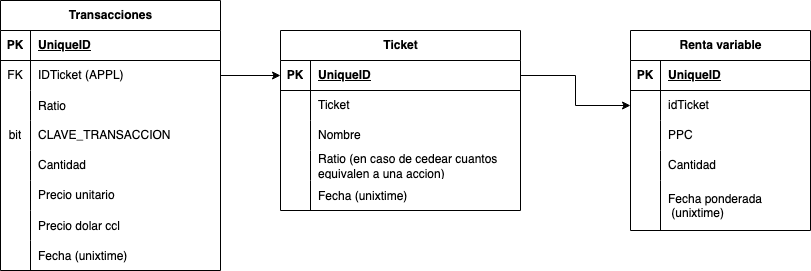

The diagram above was exported from draw.io. Its source (the exported page's mxGraphModel, read from the mxfile embedded in the PNG):
<mxGraphModel dx="880" dy="409" grid="1" gridSize="10" guides="1" tooltips="1" connect="1" arrows="1" fold="1" page="1" pageScale="1" pageWidth="850" pageHeight="1100" math="0" shadow="0" extFonts="Permanent Marker^https://fonts.googleapis.com/css?family=Permanent+Marker">
  <root>
    <mxCell id="0" />
    <mxCell id="1" parent="0" />
    <mxCell id="z4zidKl4Wr_ApVbkZZeq-43" value="" style="edgeStyle=orthogonalEdgeStyle;rounded=0;orthogonalLoop=1;jettySize=auto;html=1;entryX=0;entryY=0.5;entryDx=0;entryDy=0;exitX=1;exitY=0.5;exitDx=0;exitDy=0;" edge="1" parent="1" source="z4zidKl4Wr_ApVbkZZeq-67" target="z4zidKl4Wr_ApVbkZZeq-25">
      <mxGeometry relative="1" as="geometry">
        <mxPoint x="341" y="320" as="sourcePoint" />
      </mxGeometry>
    </mxCell>
    <mxCell id="z4zidKl4Wr_ApVbkZZeq-24" value="Ticket" style="shape=table;startSize=30;container=1;collapsible=1;childLayout=tableLayout;fixedRows=1;rowLines=0;fontStyle=1;align=center;resizeLast=1;html=1;" vertex="1" parent="1">
      <mxGeometry x="320" y="310" width="240" height="180" as="geometry" />
    </mxCell>
    <mxCell id="z4zidKl4Wr_ApVbkZZeq-25" value="" style="shape=tableRow;horizontal=0;startSize=0;swimlaneHead=0;swimlaneBody=0;fillColor=none;collapsible=0;dropTarget=0;points=[[0,0.5],[1,0.5]];portConstraint=eastwest;top=0;left=0;right=0;bottom=1;" vertex="1" parent="z4zidKl4Wr_ApVbkZZeq-24">
      <mxGeometry y="30" width="240" height="30" as="geometry" />
    </mxCell>
    <mxCell id="z4zidKl4Wr_ApVbkZZeq-26" value="PK" style="shape=partialRectangle;connectable=0;fillColor=none;top=0;left=0;bottom=0;right=0;fontStyle=1;overflow=hidden;whiteSpace=wrap;html=1;" vertex="1" parent="z4zidKl4Wr_ApVbkZZeq-25">
      <mxGeometry width="30" height="30" as="geometry">
        <mxRectangle width="30" height="30" as="alternateBounds" />
      </mxGeometry>
    </mxCell>
    <mxCell id="z4zidKl4Wr_ApVbkZZeq-27" value="UniqueID" style="shape=partialRectangle;connectable=0;fillColor=none;top=0;left=0;bottom=0;right=0;align=left;spacingLeft=6;fontStyle=5;overflow=hidden;whiteSpace=wrap;html=1;" vertex="1" parent="z4zidKl4Wr_ApVbkZZeq-25">
      <mxGeometry x="30" width="210" height="30" as="geometry">
        <mxRectangle width="210" height="30" as="alternateBounds" />
      </mxGeometry>
    </mxCell>
    <mxCell id="z4zidKl4Wr_ApVbkZZeq-31" value="" style="shape=tableRow;horizontal=0;startSize=0;swimlaneHead=0;swimlaneBody=0;fillColor=none;collapsible=0;dropTarget=0;points=[[0,0.5],[1,0.5]];portConstraint=eastwest;top=0;left=0;right=0;bottom=0;" vertex="1" parent="z4zidKl4Wr_ApVbkZZeq-24">
      <mxGeometry y="60" width="240" height="30" as="geometry" />
    </mxCell>
    <mxCell id="z4zidKl4Wr_ApVbkZZeq-32" value="" style="shape=partialRectangle;connectable=0;fillColor=none;top=0;left=0;bottom=0;right=0;editable=1;overflow=hidden;whiteSpace=wrap;html=1;" vertex="1" parent="z4zidKl4Wr_ApVbkZZeq-31">
      <mxGeometry width="30" height="30" as="geometry">
        <mxRectangle width="30" height="30" as="alternateBounds" />
      </mxGeometry>
    </mxCell>
    <mxCell id="z4zidKl4Wr_ApVbkZZeq-33" value="Ticket" style="shape=partialRectangle;connectable=0;fillColor=none;top=0;left=0;bottom=0;right=0;align=left;spacingLeft=6;overflow=hidden;whiteSpace=wrap;html=1;" vertex="1" parent="z4zidKl4Wr_ApVbkZZeq-31">
      <mxGeometry x="30" width="210" height="30" as="geometry">
        <mxRectangle width="210" height="30" as="alternateBounds" />
      </mxGeometry>
    </mxCell>
    <mxCell id="z4zidKl4Wr_ApVbkZZeq-34" value="" style="shape=tableRow;horizontal=0;startSize=0;swimlaneHead=0;swimlaneBody=0;fillColor=none;collapsible=0;dropTarget=0;points=[[0,0.5],[1,0.5]];portConstraint=eastwest;top=0;left=0;right=0;bottom=0;" vertex="1" parent="z4zidKl4Wr_ApVbkZZeq-24">
      <mxGeometry y="90" width="240" height="30" as="geometry" />
    </mxCell>
    <mxCell id="z4zidKl4Wr_ApVbkZZeq-35" value="" style="shape=partialRectangle;connectable=0;fillColor=none;top=0;left=0;bottom=0;right=0;editable=1;overflow=hidden;whiteSpace=wrap;html=1;" vertex="1" parent="z4zidKl4Wr_ApVbkZZeq-34">
      <mxGeometry width="30" height="30" as="geometry">
        <mxRectangle width="30" height="30" as="alternateBounds" />
      </mxGeometry>
    </mxCell>
    <mxCell id="z4zidKl4Wr_ApVbkZZeq-36" value="Nombre" style="shape=partialRectangle;connectable=0;fillColor=none;top=0;left=0;bottom=0;right=0;align=left;spacingLeft=6;overflow=hidden;whiteSpace=wrap;html=1;" vertex="1" parent="z4zidKl4Wr_ApVbkZZeq-34">
      <mxGeometry x="30" width="210" height="30" as="geometry">
        <mxRectangle width="210" height="30" as="alternateBounds" />
      </mxGeometry>
    </mxCell>
    <mxCell id="z4zidKl4Wr_ApVbkZZeq-37" value="" style="shape=tableRow;horizontal=0;startSize=0;swimlaneHead=0;swimlaneBody=0;fillColor=none;collapsible=0;dropTarget=0;points=[[0,0.5],[1,0.5]];portConstraint=eastwest;top=0;left=0;right=0;bottom=0;" vertex="1" parent="z4zidKl4Wr_ApVbkZZeq-24">
      <mxGeometry y="120" width="240" height="30" as="geometry" />
    </mxCell>
    <mxCell id="z4zidKl4Wr_ApVbkZZeq-38" value="" style="shape=partialRectangle;connectable=0;fillColor=none;top=0;left=0;bottom=0;right=0;editable=1;overflow=hidden;whiteSpace=wrap;html=1;" vertex="1" parent="z4zidKl4Wr_ApVbkZZeq-37">
      <mxGeometry width="30" height="30" as="geometry">
        <mxRectangle width="30" height="30" as="alternateBounds" />
      </mxGeometry>
    </mxCell>
    <mxCell id="z4zidKl4Wr_ApVbkZZeq-39" value="Ratio (en caso de cedear cuantos equivalen a una accion)" style="shape=partialRectangle;connectable=0;fillColor=none;top=0;left=0;bottom=0;right=0;align=left;spacingLeft=6;overflow=hidden;whiteSpace=wrap;html=1;" vertex="1" parent="z4zidKl4Wr_ApVbkZZeq-37">
      <mxGeometry x="30" width="210" height="30" as="geometry">
        <mxRectangle width="210" height="30" as="alternateBounds" />
      </mxGeometry>
    </mxCell>
    <mxCell id="z4zidKl4Wr_ApVbkZZeq-40" value="" style="shape=tableRow;horizontal=0;startSize=0;swimlaneHead=0;swimlaneBody=0;fillColor=none;collapsible=0;dropTarget=0;points=[[0,0.5],[1,0.5]];portConstraint=eastwest;top=0;left=0;right=0;bottom=0;" vertex="1" parent="z4zidKl4Wr_ApVbkZZeq-24">
      <mxGeometry y="150" width="240" height="30" as="geometry" />
    </mxCell>
    <mxCell id="z4zidKl4Wr_ApVbkZZeq-41" value="" style="shape=partialRectangle;connectable=0;fillColor=none;top=0;left=0;bottom=0;right=0;editable=1;overflow=hidden;" vertex="1" parent="z4zidKl4Wr_ApVbkZZeq-40">
      <mxGeometry width="30" height="30" as="geometry">
        <mxRectangle width="30" height="30" as="alternateBounds" />
      </mxGeometry>
    </mxCell>
    <mxCell id="z4zidKl4Wr_ApVbkZZeq-42" value="Fecha (unixtime)" style="shape=partialRectangle;connectable=0;fillColor=none;top=0;left=0;bottom=0;right=0;align=left;spacingLeft=6;overflow=hidden;" vertex="1" parent="z4zidKl4Wr_ApVbkZZeq-40">
      <mxGeometry x="30" width="210" height="30" as="geometry">
        <mxRectangle width="210" height="30" as="alternateBounds" />
      </mxGeometry>
    </mxCell>
    <mxCell id="z4zidKl4Wr_ApVbkZZeq-63" value="&lt;div&gt;Transacciones&lt;/div&gt;" style="shape=table;startSize=30;container=1;collapsible=1;childLayout=tableLayout;fixedRows=1;rowLines=0;fontStyle=1;align=center;resizeLast=1;html=1;" vertex="1" parent="1">
      <mxGeometry x="40" y="280" width="220" height="270" as="geometry" />
    </mxCell>
    <mxCell id="z4zidKl4Wr_ApVbkZZeq-64" value="" style="shape=tableRow;horizontal=0;startSize=0;swimlaneHead=0;swimlaneBody=0;fillColor=none;collapsible=0;dropTarget=0;points=[[0,0.5],[1,0.5]];portConstraint=eastwest;top=0;left=0;right=0;bottom=1;" vertex="1" parent="z4zidKl4Wr_ApVbkZZeq-63">
      <mxGeometry y="30" width="220" height="30" as="geometry" />
    </mxCell>
    <mxCell id="z4zidKl4Wr_ApVbkZZeq-65" value="PK" style="shape=partialRectangle;connectable=0;fillColor=none;top=0;left=0;bottom=0;right=0;fontStyle=1;overflow=hidden;whiteSpace=wrap;html=1;" vertex="1" parent="z4zidKl4Wr_ApVbkZZeq-64">
      <mxGeometry width="30" height="30" as="geometry">
        <mxRectangle width="30" height="30" as="alternateBounds" />
      </mxGeometry>
    </mxCell>
    <mxCell id="z4zidKl4Wr_ApVbkZZeq-66" value="UniqueID" style="shape=partialRectangle;connectable=0;fillColor=none;top=0;left=0;bottom=0;right=0;align=left;spacingLeft=6;fontStyle=5;overflow=hidden;whiteSpace=wrap;html=1;" vertex="1" parent="z4zidKl4Wr_ApVbkZZeq-64">
      <mxGeometry x="30" width="190" height="30" as="geometry">
        <mxRectangle width="190" height="30" as="alternateBounds" />
      </mxGeometry>
    </mxCell>
    <mxCell id="z4zidKl4Wr_ApVbkZZeq-67" value="" style="shape=tableRow;horizontal=0;startSize=0;swimlaneHead=0;swimlaneBody=0;fillColor=none;collapsible=0;dropTarget=0;points=[[0,0.5],[1,0.5]];portConstraint=eastwest;top=0;left=0;right=0;bottom=0;" vertex="1" parent="z4zidKl4Wr_ApVbkZZeq-63">
      <mxGeometry y="60" width="220" height="30" as="geometry" />
    </mxCell>
    <mxCell id="z4zidKl4Wr_ApVbkZZeq-68" value="FK" style="shape=partialRectangle;connectable=0;fillColor=none;top=0;left=0;bottom=0;right=0;fontStyle=0;overflow=hidden;whiteSpace=wrap;html=1;" vertex="1" parent="z4zidKl4Wr_ApVbkZZeq-67">
      <mxGeometry width="30" height="30" as="geometry">
        <mxRectangle width="30" height="30" as="alternateBounds" />
      </mxGeometry>
    </mxCell>
    <mxCell id="z4zidKl4Wr_ApVbkZZeq-69" value="IDTicket (APPL)" style="shape=partialRectangle;connectable=0;fillColor=none;top=0;left=0;bottom=0;right=0;align=left;spacingLeft=6;fontStyle=0;overflow=hidden;whiteSpace=wrap;html=1;" vertex="1" parent="z4zidKl4Wr_ApVbkZZeq-67">
      <mxGeometry x="30" width="190" height="30" as="geometry">
        <mxRectangle width="190" height="30" as="alternateBounds" />
      </mxGeometry>
    </mxCell>
    <mxCell id="z4zidKl4Wr_ApVbkZZeq-70" value="" style="shape=tableRow;horizontal=0;startSize=0;swimlaneHead=0;swimlaneBody=0;fillColor=none;collapsible=0;dropTarget=0;points=[[0,0.5],[1,0.5]];portConstraint=eastwest;top=0;left=0;right=0;bottom=0;" vertex="1" parent="z4zidKl4Wr_ApVbkZZeq-63">
      <mxGeometry y="90" width="220" height="30" as="geometry" />
    </mxCell>
    <mxCell id="z4zidKl4Wr_ApVbkZZeq-71" value="" style="shape=partialRectangle;connectable=0;fillColor=none;top=0;left=0;bottom=0;right=0;editable=1;overflow=hidden;" vertex="1" parent="z4zidKl4Wr_ApVbkZZeq-70">
      <mxGeometry width="30" height="30" as="geometry">
        <mxRectangle width="30" height="30" as="alternateBounds" />
      </mxGeometry>
    </mxCell>
    <mxCell id="z4zidKl4Wr_ApVbkZZeq-72" value="Ratio" style="shape=partialRectangle;connectable=0;fillColor=none;top=0;left=0;bottom=0;right=0;align=left;spacingLeft=6;overflow=hidden;" vertex="1" parent="z4zidKl4Wr_ApVbkZZeq-70">
      <mxGeometry x="30" width="190" height="30" as="geometry">
        <mxRectangle width="190" height="30" as="alternateBounds" />
      </mxGeometry>
    </mxCell>
    <mxCell id="z4zidKl4Wr_ApVbkZZeq-73" value="" style="shape=tableRow;horizontal=0;startSize=0;swimlaneHead=0;swimlaneBody=0;fillColor=none;collapsible=0;dropTarget=0;points=[[0,0.5],[1,0.5]];portConstraint=eastwest;top=0;left=0;right=0;bottom=0;" vertex="1" parent="z4zidKl4Wr_ApVbkZZeq-63">
      <mxGeometry y="120" width="220" height="30" as="geometry" />
    </mxCell>
    <mxCell id="z4zidKl4Wr_ApVbkZZeq-74" value="&lt;div&gt;bit&lt;/div&gt;" style="shape=partialRectangle;connectable=0;fillColor=none;top=0;left=0;bottom=0;right=0;editable=1;overflow=hidden;whiteSpace=wrap;html=1;" vertex="1" parent="z4zidKl4Wr_ApVbkZZeq-73">
      <mxGeometry width="30" height="30" as="geometry">
        <mxRectangle width="30" height="30" as="alternateBounds" />
      </mxGeometry>
    </mxCell>
    <mxCell id="z4zidKl4Wr_ApVbkZZeq-75" value="CLAVE_TRANSACCION" style="shape=partialRectangle;connectable=0;fillColor=none;top=0;left=0;bottom=0;right=0;align=left;spacingLeft=6;overflow=hidden;whiteSpace=wrap;html=1;" vertex="1" parent="z4zidKl4Wr_ApVbkZZeq-73">
      <mxGeometry x="30" width="190" height="30" as="geometry">
        <mxRectangle width="190" height="30" as="alternateBounds" />
      </mxGeometry>
    </mxCell>
    <mxCell id="z4zidKl4Wr_ApVbkZZeq-76" value="" style="shape=tableRow;horizontal=0;startSize=0;swimlaneHead=0;swimlaneBody=0;fillColor=none;collapsible=0;dropTarget=0;points=[[0,0.5],[1,0.5]];portConstraint=eastwest;top=0;left=0;right=0;bottom=0;" vertex="1" parent="z4zidKl4Wr_ApVbkZZeq-63">
      <mxGeometry y="150" width="220" height="30" as="geometry" />
    </mxCell>
    <mxCell id="z4zidKl4Wr_ApVbkZZeq-77" value="" style="shape=partialRectangle;connectable=0;fillColor=none;top=0;left=0;bottom=0;right=0;editable=1;overflow=hidden;whiteSpace=wrap;html=1;" vertex="1" parent="z4zidKl4Wr_ApVbkZZeq-76">
      <mxGeometry width="30" height="30" as="geometry">
        <mxRectangle width="30" height="30" as="alternateBounds" />
      </mxGeometry>
    </mxCell>
    <mxCell id="z4zidKl4Wr_ApVbkZZeq-78" value="Cantidad" style="shape=partialRectangle;connectable=0;fillColor=none;top=0;left=0;bottom=0;right=0;align=left;spacingLeft=6;overflow=hidden;whiteSpace=wrap;html=1;" vertex="1" parent="z4zidKl4Wr_ApVbkZZeq-76">
      <mxGeometry x="30" width="190" height="30" as="geometry">
        <mxRectangle width="190" height="30" as="alternateBounds" />
      </mxGeometry>
    </mxCell>
    <mxCell id="z4zidKl4Wr_ApVbkZZeq-79" value="" style="shape=tableRow;horizontal=0;startSize=0;swimlaneHead=0;swimlaneBody=0;fillColor=none;collapsible=0;dropTarget=0;points=[[0,0.5],[1,0.5]];portConstraint=eastwest;top=0;left=0;right=0;bottom=0;" vertex="1" parent="z4zidKl4Wr_ApVbkZZeq-63">
      <mxGeometry y="180" width="220" height="30" as="geometry" />
    </mxCell>
    <mxCell id="z4zidKl4Wr_ApVbkZZeq-80" value="" style="shape=partialRectangle;connectable=0;fillColor=none;top=0;left=0;bottom=0;right=0;editable=1;overflow=hidden;whiteSpace=wrap;html=1;" vertex="1" parent="z4zidKl4Wr_ApVbkZZeq-79">
      <mxGeometry width="30" height="30" as="geometry">
        <mxRectangle width="30" height="30" as="alternateBounds" />
      </mxGeometry>
    </mxCell>
    <mxCell id="z4zidKl4Wr_ApVbkZZeq-81" value="&lt;div&gt;Precio unitario&lt;/div&gt;" style="shape=partialRectangle;connectable=0;fillColor=none;top=0;left=0;bottom=0;right=0;align=left;spacingLeft=6;overflow=hidden;whiteSpace=wrap;html=1;" vertex="1" parent="z4zidKl4Wr_ApVbkZZeq-79">
      <mxGeometry x="30" width="190" height="30" as="geometry">
        <mxRectangle width="190" height="30" as="alternateBounds" />
      </mxGeometry>
    </mxCell>
    <mxCell id="z4zidKl4Wr_ApVbkZZeq-82" value="" style="shape=tableRow;horizontal=0;startSize=0;swimlaneHead=0;swimlaneBody=0;fillColor=none;collapsible=0;dropTarget=0;points=[[0,0.5],[1,0.5]];portConstraint=eastwest;top=0;left=0;right=0;bottom=0;" vertex="1" parent="z4zidKl4Wr_ApVbkZZeq-63">
      <mxGeometry y="210" width="220" height="30" as="geometry" />
    </mxCell>
    <mxCell id="z4zidKl4Wr_ApVbkZZeq-83" value="" style="shape=partialRectangle;connectable=0;fillColor=none;top=0;left=0;bottom=0;right=0;editable=1;overflow=hidden;" vertex="1" parent="z4zidKl4Wr_ApVbkZZeq-82">
      <mxGeometry width="30" height="30" as="geometry">
        <mxRectangle width="30" height="30" as="alternateBounds" />
      </mxGeometry>
    </mxCell>
    <mxCell id="z4zidKl4Wr_ApVbkZZeq-84" value="Precio dolar ccl" style="shape=partialRectangle;connectable=0;fillColor=none;top=0;left=0;bottom=0;right=0;align=left;spacingLeft=6;overflow=hidden;" vertex="1" parent="z4zidKl4Wr_ApVbkZZeq-82">
      <mxGeometry x="30" width="190" height="30" as="geometry">
        <mxRectangle width="190" height="30" as="alternateBounds" />
      </mxGeometry>
    </mxCell>
    <mxCell id="z4zidKl4Wr_ApVbkZZeq-85" value="" style="shape=tableRow;horizontal=0;startSize=0;swimlaneHead=0;swimlaneBody=0;fillColor=none;collapsible=0;dropTarget=0;points=[[0,0.5],[1,0.5]];portConstraint=eastwest;top=0;left=0;right=0;bottom=0;" vertex="1" parent="z4zidKl4Wr_ApVbkZZeq-63">
      <mxGeometry y="240" width="220" height="30" as="geometry" />
    </mxCell>
    <mxCell id="z4zidKl4Wr_ApVbkZZeq-86" value="" style="shape=partialRectangle;connectable=0;fillColor=none;top=0;left=0;bottom=0;right=0;editable=1;overflow=hidden;" vertex="1" parent="z4zidKl4Wr_ApVbkZZeq-85">
      <mxGeometry width="30" height="30" as="geometry">
        <mxRectangle width="30" height="30" as="alternateBounds" />
      </mxGeometry>
    </mxCell>
    <mxCell id="z4zidKl4Wr_ApVbkZZeq-87" value="Fecha (unixtime)" style="shape=partialRectangle;connectable=0;fillColor=none;top=0;left=0;bottom=0;right=0;align=left;spacingLeft=6;overflow=hidden;" vertex="1" parent="z4zidKl4Wr_ApVbkZZeq-85">
      <mxGeometry x="30" width="190" height="30" as="geometry">
        <mxRectangle width="190" height="30" as="alternateBounds" />
      </mxGeometry>
    </mxCell>
    <mxCell id="z4zidKl4Wr_ApVbkZZeq-88" value="&lt;div&gt;Renta variable&lt;/div&gt;" style="shape=table;startSize=30;container=1;collapsible=1;childLayout=tableLayout;fixedRows=1;rowLines=0;fontStyle=1;align=center;resizeLast=1;html=1;" vertex="1" parent="1">
      <mxGeometry x="670" y="310" width="180" height="200" as="geometry" />
    </mxCell>
    <mxCell id="z4zidKl4Wr_ApVbkZZeq-89" value="" style="shape=tableRow;horizontal=0;startSize=0;swimlaneHead=0;swimlaneBody=0;fillColor=none;collapsible=0;dropTarget=0;points=[[0,0.5],[1,0.5]];portConstraint=eastwest;top=0;left=0;right=0;bottom=1;" vertex="1" parent="z4zidKl4Wr_ApVbkZZeq-88">
      <mxGeometry y="30" width="180" height="30" as="geometry" />
    </mxCell>
    <mxCell id="z4zidKl4Wr_ApVbkZZeq-90" value="PK" style="shape=partialRectangle;connectable=0;fillColor=none;top=0;left=0;bottom=0;right=0;fontStyle=1;overflow=hidden;whiteSpace=wrap;html=1;" vertex="1" parent="z4zidKl4Wr_ApVbkZZeq-89">
      <mxGeometry width="30" height="30" as="geometry">
        <mxRectangle width="30" height="30" as="alternateBounds" />
      </mxGeometry>
    </mxCell>
    <mxCell id="z4zidKl4Wr_ApVbkZZeq-91" value="UniqueID" style="shape=partialRectangle;connectable=0;fillColor=none;top=0;left=0;bottom=0;right=0;align=left;spacingLeft=6;fontStyle=5;overflow=hidden;whiteSpace=wrap;html=1;" vertex="1" parent="z4zidKl4Wr_ApVbkZZeq-89">
      <mxGeometry x="30" width="150" height="30" as="geometry">
        <mxRectangle width="150" height="30" as="alternateBounds" />
      </mxGeometry>
    </mxCell>
    <mxCell id="z4zidKl4Wr_ApVbkZZeq-92" value="" style="shape=tableRow;horizontal=0;startSize=0;swimlaneHead=0;swimlaneBody=0;fillColor=none;collapsible=0;dropTarget=0;points=[[0,0.5],[1,0.5]];portConstraint=eastwest;top=0;left=0;right=0;bottom=0;" vertex="1" parent="z4zidKl4Wr_ApVbkZZeq-88">
      <mxGeometry y="60" width="180" height="30" as="geometry" />
    </mxCell>
    <mxCell id="z4zidKl4Wr_ApVbkZZeq-93" value="" style="shape=partialRectangle;connectable=0;fillColor=none;top=0;left=0;bottom=0;right=0;editable=1;overflow=hidden;whiteSpace=wrap;html=1;" vertex="1" parent="z4zidKl4Wr_ApVbkZZeq-92">
      <mxGeometry width="30" height="30" as="geometry">
        <mxRectangle width="30" height="30" as="alternateBounds" />
      </mxGeometry>
    </mxCell>
    <mxCell id="z4zidKl4Wr_ApVbkZZeq-94" value="idTicket" style="shape=partialRectangle;connectable=0;fillColor=none;top=0;left=0;bottom=0;right=0;align=left;spacingLeft=6;overflow=hidden;whiteSpace=wrap;html=1;" vertex="1" parent="z4zidKl4Wr_ApVbkZZeq-92">
      <mxGeometry x="30" width="150" height="30" as="geometry">
        <mxRectangle width="150" height="30" as="alternateBounds" />
      </mxGeometry>
    </mxCell>
    <mxCell id="z4zidKl4Wr_ApVbkZZeq-95" value="" style="shape=tableRow;horizontal=0;startSize=0;swimlaneHead=0;swimlaneBody=0;fillColor=none;collapsible=0;dropTarget=0;points=[[0,0.5],[1,0.5]];portConstraint=eastwest;top=0;left=0;right=0;bottom=0;" vertex="1" parent="z4zidKl4Wr_ApVbkZZeq-88">
      <mxGeometry y="90" width="180" height="30" as="geometry" />
    </mxCell>
    <mxCell id="z4zidKl4Wr_ApVbkZZeq-96" value="" style="shape=partialRectangle;connectable=0;fillColor=none;top=0;left=0;bottom=0;right=0;editable=1;overflow=hidden;whiteSpace=wrap;html=1;" vertex="1" parent="z4zidKl4Wr_ApVbkZZeq-95">
      <mxGeometry width="30" height="30" as="geometry">
        <mxRectangle width="30" height="30" as="alternateBounds" />
      </mxGeometry>
    </mxCell>
    <mxCell id="z4zidKl4Wr_ApVbkZZeq-97" value="PPC" style="shape=partialRectangle;connectable=0;fillColor=none;top=0;left=0;bottom=0;right=0;align=left;spacingLeft=6;overflow=hidden;whiteSpace=wrap;html=1;" vertex="1" parent="z4zidKl4Wr_ApVbkZZeq-95">
      <mxGeometry x="30" width="150" height="30" as="geometry">
        <mxRectangle width="150" height="30" as="alternateBounds" />
      </mxGeometry>
    </mxCell>
    <mxCell id="z4zidKl4Wr_ApVbkZZeq-98" value="" style="shape=tableRow;horizontal=0;startSize=0;swimlaneHead=0;swimlaneBody=0;fillColor=none;collapsible=0;dropTarget=0;points=[[0,0.5],[1,0.5]];portConstraint=eastwest;top=0;left=0;right=0;bottom=0;" vertex="1" parent="z4zidKl4Wr_ApVbkZZeq-88">
      <mxGeometry y="120" width="180" height="30" as="geometry" />
    </mxCell>
    <mxCell id="z4zidKl4Wr_ApVbkZZeq-99" value="" style="shape=partialRectangle;connectable=0;fillColor=none;top=0;left=0;bottom=0;right=0;editable=1;overflow=hidden;whiteSpace=wrap;html=1;" vertex="1" parent="z4zidKl4Wr_ApVbkZZeq-98">
      <mxGeometry width="30" height="30" as="geometry">
        <mxRectangle width="30" height="30" as="alternateBounds" />
      </mxGeometry>
    </mxCell>
    <mxCell id="z4zidKl4Wr_ApVbkZZeq-100" value="Cantidad" style="shape=partialRectangle;connectable=0;fillColor=none;top=0;left=0;bottom=0;right=0;align=left;spacingLeft=6;overflow=hidden;whiteSpace=wrap;html=1;" vertex="1" parent="z4zidKl4Wr_ApVbkZZeq-98">
      <mxGeometry x="30" width="150" height="30" as="geometry">
        <mxRectangle width="150" height="30" as="alternateBounds" />
      </mxGeometry>
    </mxCell>
    <mxCell id="z4zidKl4Wr_ApVbkZZeq-103" value="" style="shape=tableRow;horizontal=0;startSize=0;swimlaneHead=0;swimlaneBody=0;fillColor=none;collapsible=0;dropTarget=0;points=[[0,0.5],[1,0.5]];portConstraint=eastwest;top=0;left=0;right=0;bottom=0;" vertex="1" parent="z4zidKl4Wr_ApVbkZZeq-88">
      <mxGeometry y="150" width="180" height="50" as="geometry" />
    </mxCell>
    <mxCell id="z4zidKl4Wr_ApVbkZZeq-104" value="" style="shape=partialRectangle;connectable=0;fillColor=none;top=0;left=0;bottom=0;right=0;editable=1;overflow=hidden;" vertex="1" parent="z4zidKl4Wr_ApVbkZZeq-103">
      <mxGeometry width="30" height="50" as="geometry">
        <mxRectangle width="30" height="50" as="alternateBounds" />
      </mxGeometry>
    </mxCell>
    <mxCell id="z4zidKl4Wr_ApVbkZZeq-105" value="Fecha ponderada&#10; (unixtime)" style="shape=partialRectangle;connectable=0;fillColor=none;top=0;left=0;bottom=0;right=0;align=left;spacingLeft=6;overflow=hidden;" vertex="1" parent="z4zidKl4Wr_ApVbkZZeq-103">
      <mxGeometry x="30" width="150" height="50" as="geometry">
        <mxRectangle width="150" height="50" as="alternateBounds" />
      </mxGeometry>
    </mxCell>
    <mxCell id="z4zidKl4Wr_ApVbkZZeq-101" style="edgeStyle=orthogonalEdgeStyle;rounded=0;orthogonalLoop=1;jettySize=auto;html=1;entryX=0;entryY=0.5;entryDx=0;entryDy=0;" edge="1" parent="1" source="z4zidKl4Wr_ApVbkZZeq-25" target="z4zidKl4Wr_ApVbkZZeq-92">
      <mxGeometry relative="1" as="geometry" />
    </mxCell>
  </root>
</mxGraphModel>